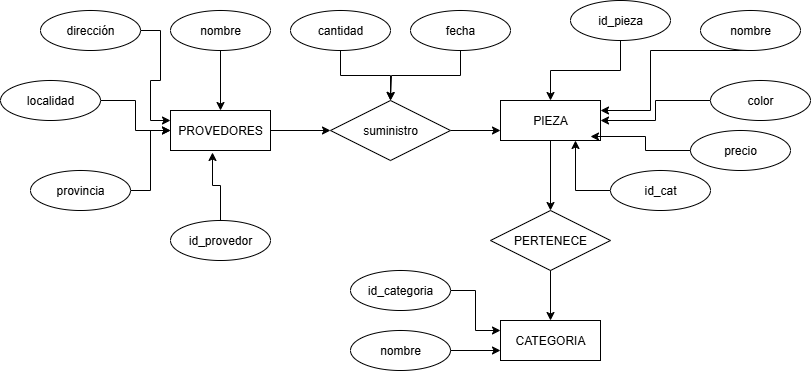

The diagram above was exported from draw.io. Its source (the exported page's mxGraphModel, read from the mxfile embedded in the PNG):
<mxGraphModel dx="1699" dy="465" grid="1" gridSize="10" guides="1" tooltips="1" connect="1" arrows="1" fold="1" page="1" pageScale="1" pageWidth="827" pageHeight="1169" math="0" shadow="0">
  <root>
    <mxCell id="0" />
    <mxCell id="1" parent="0" />
    <mxCell id="FgFYvB3T9hHuht3S1qaj-36" style="edgeStyle=orthogonalEdgeStyle;rounded=0;orthogonalLoop=1;jettySize=auto;html=1;" edge="1" parent="1" source="FgFYvB3T9hHuht3S1qaj-1" target="FgFYvB3T9hHuht3S1qaj-4">
      <mxGeometry relative="1" as="geometry" />
    </mxCell>
    <mxCell id="FgFYvB3T9hHuht3S1qaj-1" value="PROVEDORES" style="whiteSpace=wrap;html=1;align=center;" vertex="1" parent="1">
      <mxGeometry x="120" y="120" width="100" height="40" as="geometry" />
    </mxCell>
    <mxCell id="FgFYvB3T9hHuht3S1qaj-38" style="edgeStyle=orthogonalEdgeStyle;rounded=0;orthogonalLoop=1;jettySize=auto;html=1;entryX=0.5;entryY=0;entryDx=0;entryDy=0;" edge="1" parent="1" source="FgFYvB3T9hHuht3S1qaj-2" target="FgFYvB3T9hHuht3S1qaj-5">
      <mxGeometry relative="1" as="geometry" />
    </mxCell>
    <mxCell id="FgFYvB3T9hHuht3S1qaj-2" value="PIEZA" style="whiteSpace=wrap;html=1;align=center;" vertex="1" parent="1">
      <mxGeometry x="450" y="110" width="100" height="40" as="geometry" />
    </mxCell>
    <mxCell id="FgFYvB3T9hHuht3S1qaj-3" value="CATEGORIA" style="whiteSpace=wrap;html=1;align=center;" vertex="1" parent="1">
      <mxGeometry x="450" y="330" width="100" height="40" as="geometry" />
    </mxCell>
    <mxCell id="FgFYvB3T9hHuht3S1qaj-42" style="edgeStyle=orthogonalEdgeStyle;rounded=0;orthogonalLoop=1;jettySize=auto;html=1;entryX=0;entryY=0.75;entryDx=0;entryDy=0;" edge="1" parent="1" source="FgFYvB3T9hHuht3S1qaj-4" target="FgFYvB3T9hHuht3S1qaj-2">
      <mxGeometry relative="1" as="geometry" />
    </mxCell>
    <mxCell id="FgFYvB3T9hHuht3S1qaj-4" value="suministro" style="shape=rhombus;perimeter=rhombusPerimeter;whiteSpace=wrap;html=1;align=center;" vertex="1" parent="1">
      <mxGeometry x="280" y="110" width="120" height="60" as="geometry" />
    </mxCell>
    <mxCell id="FgFYvB3T9hHuht3S1qaj-43" style="edgeStyle=orthogonalEdgeStyle;rounded=0;orthogonalLoop=1;jettySize=auto;html=1;entryX=0.5;entryY=0;entryDx=0;entryDy=0;" edge="1" parent="1" source="FgFYvB3T9hHuht3S1qaj-5" target="FgFYvB3T9hHuht3S1qaj-3">
      <mxGeometry relative="1" as="geometry" />
    </mxCell>
    <mxCell id="FgFYvB3T9hHuht3S1qaj-5" value="PERTENECE" style="shape=rhombus;perimeter=rhombusPerimeter;whiteSpace=wrap;html=1;align=center;" vertex="1" parent="1">
      <mxGeometry x="440" y="220" width="120" height="60" as="geometry" />
    </mxCell>
    <mxCell id="FgFYvB3T9hHuht3S1qaj-26" style="edgeStyle=orthogonalEdgeStyle;rounded=0;orthogonalLoop=1;jettySize=auto;html=1;entryX=0.5;entryY=0;entryDx=0;entryDy=0;" edge="1" parent="1" source="FgFYvB3T9hHuht3S1qaj-6" target="FgFYvB3T9hHuht3S1qaj-1">
      <mxGeometry relative="1" as="geometry" />
    </mxCell>
    <mxCell id="FgFYvB3T9hHuht3S1qaj-6" value="nombre" style="ellipse;whiteSpace=wrap;html=1;align=center;" vertex="1" parent="1">
      <mxGeometry x="120" y="20" width="100" height="40" as="geometry" />
    </mxCell>
    <mxCell id="FgFYvB3T9hHuht3S1qaj-22" style="edgeStyle=orthogonalEdgeStyle;rounded=0;orthogonalLoop=1;jettySize=auto;html=1;entryX=0;entryY=0.25;entryDx=0;entryDy=0;" edge="1" parent="1" source="FgFYvB3T9hHuht3S1qaj-7" target="FgFYvB3T9hHuht3S1qaj-1">
      <mxGeometry relative="1" as="geometry" />
    </mxCell>
    <mxCell id="FgFYvB3T9hHuht3S1qaj-7" value="dirección" style="ellipse;whiteSpace=wrap;html=1;align=center;" vertex="1" parent="1">
      <mxGeometry x="-10" y="20" width="100" height="40" as="geometry" />
    </mxCell>
    <mxCell id="FgFYvB3T9hHuht3S1qaj-23" style="edgeStyle=orthogonalEdgeStyle;rounded=0;orthogonalLoop=1;jettySize=auto;html=1;entryX=0;entryY=0.5;entryDx=0;entryDy=0;" edge="1" parent="1" source="FgFYvB3T9hHuht3S1qaj-8" target="FgFYvB3T9hHuht3S1qaj-1">
      <mxGeometry relative="1" as="geometry" />
    </mxCell>
    <mxCell id="FgFYvB3T9hHuht3S1qaj-8" value="localidad" style="ellipse;whiteSpace=wrap;html=1;align=center;" vertex="1" parent="1">
      <mxGeometry x="-50" y="90" width="100" height="40" as="geometry" />
    </mxCell>
    <mxCell id="FgFYvB3T9hHuht3S1qaj-24" style="edgeStyle=orthogonalEdgeStyle;rounded=0;orthogonalLoop=1;jettySize=auto;html=1;entryX=0;entryY=0.5;entryDx=0;entryDy=0;" edge="1" parent="1" source="FgFYvB3T9hHuht3S1qaj-9" target="FgFYvB3T9hHuht3S1qaj-1">
      <mxGeometry relative="1" as="geometry" />
    </mxCell>
    <mxCell id="FgFYvB3T9hHuht3S1qaj-9" value="provincia" style="ellipse;whiteSpace=wrap;html=1;align=center;" vertex="1" parent="1">
      <mxGeometry x="-20" y="180" width="100" height="40" as="geometry" />
    </mxCell>
    <mxCell id="FgFYvB3T9hHuht3S1qaj-10" value="id_provedor" style="ellipse;whiteSpace=wrap;html=1;align=center;" vertex="1" parent="1">
      <mxGeometry x="120" y="230" width="100" height="40" as="geometry" />
    </mxCell>
    <mxCell id="FgFYvB3T9hHuht3S1qaj-28" style="edgeStyle=orthogonalEdgeStyle;rounded=0;orthogonalLoop=1;jettySize=auto;html=1;" edge="1" parent="1" source="FgFYvB3T9hHuht3S1qaj-11">
      <mxGeometry relative="1" as="geometry">
        <mxPoint x="340" y="110" as="targetPoint" />
        <Array as="points">
          <mxPoint x="410" y="85" />
          <mxPoint x="341" y="85" />
        </Array>
      </mxGeometry>
    </mxCell>
    <mxCell id="FgFYvB3T9hHuht3S1qaj-11" value="fecha" style="ellipse;whiteSpace=wrap;html=1;align=center;" vertex="1" parent="1">
      <mxGeometry x="360" y="20" width="100" height="40" as="geometry" />
    </mxCell>
    <mxCell id="FgFYvB3T9hHuht3S1qaj-27" style="edgeStyle=orthogonalEdgeStyle;rounded=0;orthogonalLoop=1;jettySize=auto;html=1;entryX=0.5;entryY=0;entryDx=0;entryDy=0;" edge="1" parent="1" source="FgFYvB3T9hHuht3S1qaj-12" target="FgFYvB3T9hHuht3S1qaj-4">
      <mxGeometry relative="1" as="geometry" />
    </mxCell>
    <mxCell id="FgFYvB3T9hHuht3S1qaj-12" value="cantidad" style="ellipse;whiteSpace=wrap;html=1;align=center;" vertex="1" parent="1">
      <mxGeometry x="240" y="20" width="100" height="40" as="geometry" />
    </mxCell>
    <mxCell id="FgFYvB3T9hHuht3S1qaj-32" style="edgeStyle=orthogonalEdgeStyle;rounded=0;orthogonalLoop=1;jettySize=auto;html=1;entryX=1;entryY=0.25;entryDx=0;entryDy=0;" edge="1" parent="1" source="FgFYvB3T9hHuht3S1qaj-14" target="FgFYvB3T9hHuht3S1qaj-2">
      <mxGeometry relative="1" as="geometry">
        <Array as="points">
          <mxPoint x="600" y="60" />
          <mxPoint x="600" y="120" />
        </Array>
      </mxGeometry>
    </mxCell>
    <mxCell id="FgFYvB3T9hHuht3S1qaj-14" value="nombre" style="ellipse;whiteSpace=wrap;html=1;align=center;" vertex="1" parent="1">
      <mxGeometry x="650" y="20" width="100" height="40" as="geometry" />
    </mxCell>
    <mxCell id="FgFYvB3T9hHuht3S1qaj-33" style="edgeStyle=orthogonalEdgeStyle;rounded=0;orthogonalLoop=1;jettySize=auto;html=1;entryX=1;entryY=0.5;entryDx=0;entryDy=0;" edge="1" parent="1" source="FgFYvB3T9hHuht3S1qaj-15" target="FgFYvB3T9hHuht3S1qaj-2">
      <mxGeometry relative="1" as="geometry" />
    </mxCell>
    <mxCell id="FgFYvB3T9hHuht3S1qaj-15" value="color" style="ellipse;whiteSpace=wrap;html=1;align=center;" vertex="1" parent="1">
      <mxGeometry x="660" y="90" width="100" height="40" as="geometry" />
    </mxCell>
    <mxCell id="FgFYvB3T9hHuht3S1qaj-31" style="edgeStyle=orthogonalEdgeStyle;rounded=0;orthogonalLoop=1;jettySize=auto;html=1;entryX=0.5;entryY=0;entryDx=0;entryDy=0;" edge="1" parent="1" source="FgFYvB3T9hHuht3S1qaj-16" target="FgFYvB3T9hHuht3S1qaj-2">
      <mxGeometry relative="1" as="geometry" />
    </mxCell>
    <mxCell id="FgFYvB3T9hHuht3S1qaj-16" value="id_pieza" style="ellipse;whiteSpace=wrap;html=1;align=center;" vertex="1" parent="1">
      <mxGeometry x="520" y="10" width="100" height="40" as="geometry" />
    </mxCell>
    <mxCell id="FgFYvB3T9hHuht3S1qaj-18" value="precio" style="ellipse;whiteSpace=wrap;html=1;align=center;" vertex="1" parent="1">
      <mxGeometry x="640" y="140" width="100" height="40" as="geometry" />
    </mxCell>
    <mxCell id="FgFYvB3T9hHuht3S1qaj-35" style="edgeStyle=orthogonalEdgeStyle;rounded=0;orthogonalLoop=1;jettySize=auto;html=1;entryX=0.75;entryY=1;entryDx=0;entryDy=0;" edge="1" parent="1" source="FgFYvB3T9hHuht3S1qaj-19" target="FgFYvB3T9hHuht3S1qaj-2">
      <mxGeometry relative="1" as="geometry" />
    </mxCell>
    <mxCell id="FgFYvB3T9hHuht3S1qaj-19" value="id_cat" style="ellipse;whiteSpace=wrap;html=1;align=center;" vertex="1" parent="1">
      <mxGeometry x="560" y="180" width="100" height="40" as="geometry" />
    </mxCell>
    <mxCell id="FgFYvB3T9hHuht3S1qaj-29" style="edgeStyle=orthogonalEdgeStyle;rounded=0;orthogonalLoop=1;jettySize=auto;html=1;entryX=0;entryY=0.25;entryDx=0;entryDy=0;" edge="1" parent="1" source="FgFYvB3T9hHuht3S1qaj-20" target="FgFYvB3T9hHuht3S1qaj-3">
      <mxGeometry relative="1" as="geometry" />
    </mxCell>
    <mxCell id="FgFYvB3T9hHuht3S1qaj-20" value="id_categoria" style="ellipse;whiteSpace=wrap;html=1;align=center;" vertex="1" parent="1">
      <mxGeometry x="300" y="280" width="100" height="40" as="geometry" />
    </mxCell>
    <mxCell id="FgFYvB3T9hHuht3S1qaj-30" style="edgeStyle=orthogonalEdgeStyle;rounded=0;orthogonalLoop=1;jettySize=auto;html=1;entryX=0;entryY=0.75;entryDx=0;entryDy=0;" edge="1" parent="1" source="FgFYvB3T9hHuht3S1qaj-21" target="FgFYvB3T9hHuht3S1qaj-3">
      <mxGeometry relative="1" as="geometry" />
    </mxCell>
    <mxCell id="FgFYvB3T9hHuht3S1qaj-21" value="nombre" style="ellipse;whiteSpace=wrap;html=1;align=center;" vertex="1" parent="1">
      <mxGeometry x="300" y="340" width="100" height="40" as="geometry" />
    </mxCell>
    <mxCell id="FgFYvB3T9hHuht3S1qaj-25" style="edgeStyle=orthogonalEdgeStyle;rounded=0;orthogonalLoop=1;jettySize=auto;html=1;entryX=0.42;entryY=1.05;entryDx=0;entryDy=0;entryPerimeter=0;" edge="1" parent="1" source="FgFYvB3T9hHuht3S1qaj-10" target="FgFYvB3T9hHuht3S1qaj-1">
      <mxGeometry relative="1" as="geometry" />
    </mxCell>
    <mxCell id="FgFYvB3T9hHuht3S1qaj-34" style="edgeStyle=orthogonalEdgeStyle;rounded=0;orthogonalLoop=1;jettySize=auto;html=1;entryX=0.9;entryY=0.9;entryDx=0;entryDy=0;entryPerimeter=0;" edge="1" parent="1" source="FgFYvB3T9hHuht3S1qaj-18" target="FgFYvB3T9hHuht3S1qaj-2">
      <mxGeometry relative="1" as="geometry" />
    </mxCell>
  </root>
</mxGraphModel>